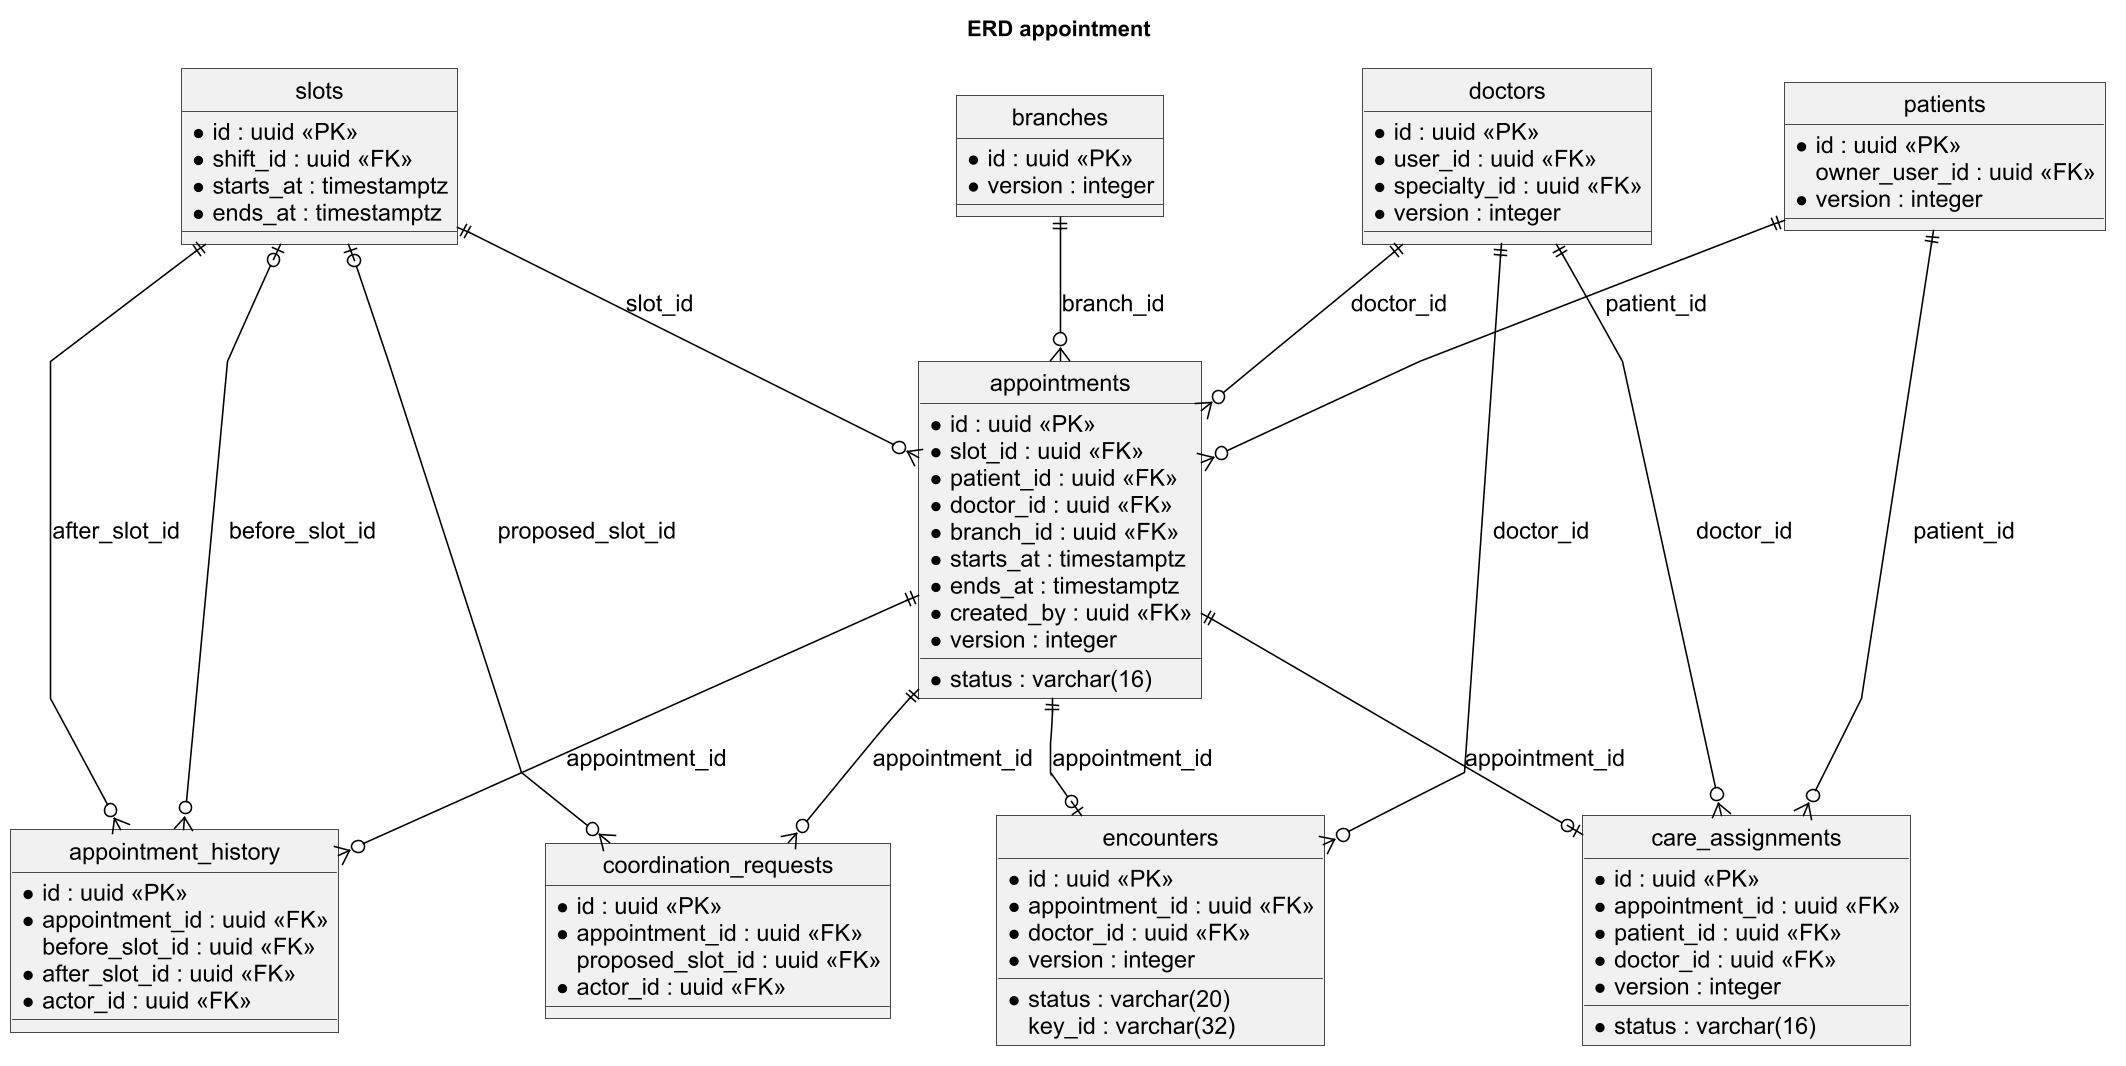

The diagram above was rendered by PlantUML. Its source (embedded in the PNG):
@startuml
skinparam monochrome true
skinparam shadowing false
skinparam defaultFontName Arial
skinparam defaultFontSize 15
skinparam dpi 150
skinparam backgroundColor white
skinparam roundcorner 0
skinparam ArrowColor black
skinparam packageStyle rectangle
title ERD appointment
hide circle
skinparam linetype polyline
skinparam nodesep 45
skinparam ranksep 55
entity branches {
 * id : uuid <<PK>>
 * version : integer
}
entity doctors {
 * id : uuid <<PK>>
 * user_id : uuid <<FK>>
 * specialty_id : uuid <<FK>>
 * version : integer
}
entity patients {
 * id : uuid <<PK>>
 owner_user_id : uuid <<FK>>
 * version : integer
}
entity slots {
 * id : uuid <<PK>>
 * shift_id : uuid <<FK>>
 * starts_at : timestamptz
 * ends_at : timestamptz
}
entity appointments {
 * id : uuid <<PK>>
 * slot_id : uuid <<FK>>
 * patient_id : uuid <<FK>>
 * doctor_id : uuid <<FK>>
 * branch_id : uuid <<FK>>
 * starts_at : timestamptz
 * ends_at : timestamptz
 * status : varchar(16)
 * created_by : uuid <<FK>>
 * version : integer
}
entity appointment_history {
 * id : uuid <<PK>>
 * appointment_id : uuid <<FK>>
 before_slot_id : uuid <<FK>>
 * after_slot_id : uuid <<FK>>
 * actor_id : uuid <<FK>>
}
entity care_assignments {
 * id : uuid <<PK>>
 * appointment_id : uuid <<FK>>
 * patient_id : uuid <<FK>>
 * doctor_id : uuid <<FK>>
 * status : varchar(16)
 * version : integer
}
entity coordination_requests {
 * id : uuid <<PK>>
 * appointment_id : uuid <<FK>>
 proposed_slot_id : uuid <<FK>>
 * actor_id : uuid <<FK>>
}
entity encounters {
 * id : uuid <<PK>>
 * appointment_id : uuid <<FK>>
 * doctor_id : uuid <<FK>>
 * status : varchar(20)
 key_id : varchar(32)
 * version : integer
}
slots ||--o{ appointments : slot_id
patients ||--o{ appointments : patient_id
doctors ||--o{ appointments : doctor_id
branches ||--o{ appointments : branch_id
appointments ||--o{ appointment_history : appointment_id
slots |o--o{ appointment_history : before_slot_id
slots ||--o{ appointment_history : after_slot_id
appointments ||--o| care_assignments : appointment_id
patients ||--o{ care_assignments : patient_id
doctors ||--o{ care_assignments : doctor_id
appointments ||--o{ coordination_requests : appointment_id
slots |o--o{ coordination_requests : proposed_slot_id
appointments ||--o| encounters : appointment_id
doctors ||--o{ encounters : doctor_id

@enduml